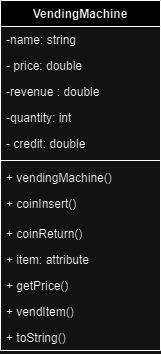

The diagram above was exported from draw.io. Its source (the exported page's mxGraphModel, read from the mxfile embedded in the PNG):
<mxGraphModel dx="1050" dy="603" grid="1" gridSize="10" guides="1" tooltips="1" connect="1" arrows="1" fold="1" page="1" pageScale="1" pageWidth="850" pageHeight="1100" math="0" shadow="0">
  <root>
    <mxCell id="0" />
    <mxCell id="1" parent="0" />
    <mxCell id="ce-josBygf3tTAtC5gnw-2" value="VendingMachine" style="swimlane;fontStyle=1;align=center;verticalAlign=top;childLayout=stackLayout;horizontal=1;startSize=26;horizontalStack=0;resizeParent=1;resizeParentMax=0;resizeLast=0;collapsible=1;marginBottom=0;whiteSpace=wrap;html=1;" vertex="1" parent="1">
      <mxGeometry x="340" y="50" width="160" height="350" as="geometry" />
    </mxCell>
    <mxCell id="ce-josBygf3tTAtC5gnw-6" value="-name: string" style="text;strokeColor=none;fillColor=none;align=left;verticalAlign=top;spacingLeft=4;spacingRight=4;overflow=hidden;rotatable=0;points=[[0,0.5],[1,0.5]];portConstraint=eastwest;whiteSpace=wrap;html=1;" vertex="1" parent="ce-josBygf3tTAtC5gnw-2">
      <mxGeometry y="26" width="160" height="26" as="geometry" />
    </mxCell>
    <mxCell id="ce-josBygf3tTAtC5gnw-8" value="- price: double" style="text;strokeColor=none;fillColor=none;align=left;verticalAlign=top;spacingLeft=4;spacingRight=4;overflow=hidden;rotatable=0;points=[[0,0.5],[1,0.5]];portConstraint=eastwest;whiteSpace=wrap;html=1;" vertex="1" parent="ce-josBygf3tTAtC5gnw-2">
      <mxGeometry y="52" width="160" height="26" as="geometry" />
    </mxCell>
    <mxCell id="ce-josBygf3tTAtC5gnw-7" value="-revenue : double" style="text;strokeColor=none;fillColor=none;align=left;verticalAlign=top;spacingLeft=4;spacingRight=4;overflow=hidden;rotatable=0;points=[[0,0.5],[1,0.5]];portConstraint=eastwest;whiteSpace=wrap;html=1;" vertex="1" parent="ce-josBygf3tTAtC5gnw-2">
      <mxGeometry y="78" width="160" height="26" as="geometry" />
    </mxCell>
    <mxCell id="ce-josBygf3tTAtC5gnw-9" value="-quantity: int" style="text;strokeColor=none;fillColor=none;align=left;verticalAlign=top;spacingLeft=4;spacingRight=4;overflow=hidden;rotatable=0;points=[[0,0.5],[1,0.5]];portConstraint=eastwest;whiteSpace=wrap;html=1;" vertex="1" parent="ce-josBygf3tTAtC5gnw-2">
      <mxGeometry y="104" width="160" height="26" as="geometry" />
    </mxCell>
    <mxCell id="ce-josBygf3tTAtC5gnw-3" value="- credit: double" style="text;strokeColor=none;fillColor=none;align=left;verticalAlign=top;spacingLeft=4;spacingRight=4;overflow=hidden;rotatable=0;points=[[0,0.5],[1,0.5]];portConstraint=eastwest;whiteSpace=wrap;html=1;" vertex="1" parent="ce-josBygf3tTAtC5gnw-2">
      <mxGeometry y="130" width="160" height="26" as="geometry" />
    </mxCell>
    <mxCell id="ce-josBygf3tTAtC5gnw-4" value="" style="line;strokeWidth=1;fillColor=none;align=left;verticalAlign=middle;spacingTop=-1;spacingLeft=3;spacingRight=3;rotatable=0;labelPosition=right;points=[];portConstraint=eastwest;strokeColor=inherit;" vertex="1" parent="ce-josBygf3tTAtC5gnw-2">
      <mxGeometry y="156" width="160" height="8" as="geometry" />
    </mxCell>
    <mxCell id="ce-josBygf3tTAtC5gnw-5" value="+ vendingMachine()&lt;br&gt;" style="text;strokeColor=none;fillColor=none;align=left;verticalAlign=top;spacingLeft=4;spacingRight=4;overflow=hidden;rotatable=0;points=[[0,0.5],[1,0.5]];portConstraint=eastwest;whiteSpace=wrap;html=1;" vertex="1" parent="ce-josBygf3tTAtC5gnw-2">
      <mxGeometry y="164" width="160" height="26" as="geometry" />
    </mxCell>
    <mxCell id="ce-josBygf3tTAtC5gnw-12" value="+ coinInsert()" style="text;strokeColor=none;fillColor=none;align=left;verticalAlign=top;spacingLeft=4;spacingRight=4;overflow=hidden;rotatable=0;points=[[0,0.5],[1,0.5]];portConstraint=eastwest;whiteSpace=wrap;html=1;" vertex="1" parent="ce-josBygf3tTAtC5gnw-2">
      <mxGeometry y="190" width="160" height="30" as="geometry" />
    </mxCell>
    <mxCell id="ce-josBygf3tTAtC5gnw-14" value="+ coinReturn()" style="text;strokeColor=none;fillColor=none;align=left;verticalAlign=top;spacingLeft=4;spacingRight=4;overflow=hidden;rotatable=0;points=[[0,0.5],[1,0.5]];portConstraint=eastwest;whiteSpace=wrap;html=1;" vertex="1" parent="ce-josBygf3tTAtC5gnw-2">
      <mxGeometry y="220" width="160" height="26" as="geometry" />
    </mxCell>
    <mxCell id="ce-josBygf3tTAtC5gnw-13" value="+ item: attribute" style="text;strokeColor=none;fillColor=none;align=left;verticalAlign=top;spacingLeft=4;spacingRight=4;overflow=hidden;rotatable=0;points=[[0,0.5],[1,0.5]];portConstraint=eastwest;whiteSpace=wrap;html=1;" vertex="1" parent="ce-josBygf3tTAtC5gnw-2">
      <mxGeometry y="246" width="160" height="26" as="geometry" />
    </mxCell>
    <mxCell id="ce-josBygf3tTAtC5gnw-10" value="+ getPrice()" style="text;strokeColor=none;fillColor=none;align=left;verticalAlign=top;spacingLeft=4;spacingRight=4;overflow=hidden;rotatable=0;points=[[0,0.5],[1,0.5]];portConstraint=eastwest;whiteSpace=wrap;html=1;" vertex="1" parent="ce-josBygf3tTAtC5gnw-2">
      <mxGeometry y="272" width="160" height="26" as="geometry" />
    </mxCell>
    <mxCell id="ce-josBygf3tTAtC5gnw-11" value="+ vendItem()&lt;br&gt;" style="text;strokeColor=none;fillColor=none;align=left;verticalAlign=top;spacingLeft=4;spacingRight=4;overflow=hidden;rotatable=0;points=[[0,0.5],[1,0.5]];portConstraint=eastwest;whiteSpace=wrap;html=1;" vertex="1" parent="ce-josBygf3tTAtC5gnw-2">
      <mxGeometry y="298" width="160" height="26" as="geometry" />
    </mxCell>
    <mxCell id="ce-josBygf3tTAtC5gnw-15" value="+ toString()" style="text;strokeColor=none;fillColor=none;align=left;verticalAlign=top;spacingLeft=4;spacingRight=4;overflow=hidden;rotatable=0;points=[[0,0.5],[1,0.5]];portConstraint=eastwest;whiteSpace=wrap;html=1;" vertex="1" parent="ce-josBygf3tTAtC5gnw-2">
      <mxGeometry y="324" width="160" height="26" as="geometry" />
    </mxCell>
  </root>
</mxGraphModel>